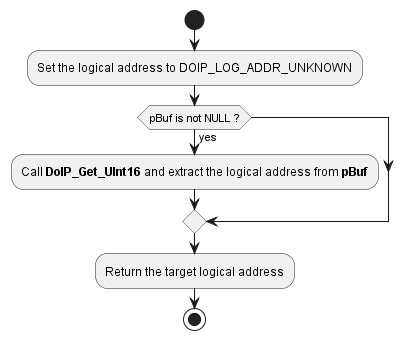

The diagram above was rendered by PlantUML. Its source (embedded in the PNG):
@startuml "diagram_DoIP_GetTargetAddr.png"
start
	:Set the logical address to DOIP_LOG_ADDR_UNKNOWN;
	if (pBuf is not NULL ?) then (yes)
		:Call **DoIP_Get_UInt16** and extract the logical address from **pBuf**;
	endif
	:Return the target logical address;
stop
@enduml